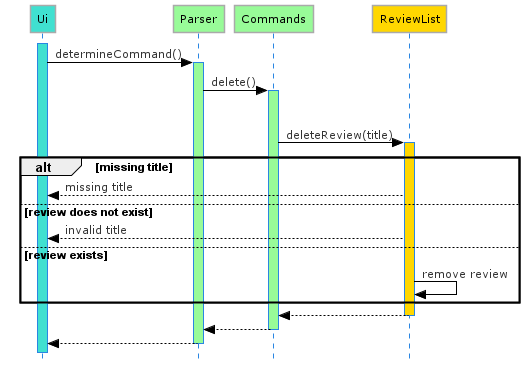

The diagram above was rendered by PlantUML. Its source (embedded in the PNG):
@startuml DeleteReviewSeq
!define LIGHTBLUE
!includeurl https://raw.githubusercontent.com/Drakemor/RedDress-PlantUML/master/style.puml
skinparam style strictuml

participant Ui #Turquoise
participant Parser #PaleGreen
participant Commands #PaleGreen
participant ReviewList #Gold

activate Ui #Turquoise
Ui -> Parser : determineCommand()
activate Parser #PaleGreen

Parser -> Commands : delete()
activate Commands #PaleGreen

alt isReviewMode
    Commands -> ReviewList : deleteReview(title)
    activate ReviewList #Gold

    alt missing title
        ReviewList --> Ui : missing title

    else review does not exist
        ReviewList --> Ui : invalid title

    else review exists
        ReviewList -> ReviewList : remove review
    end

    ReviewList --> Commands
    deactivate ReviewList

Commands --> Parser
deactivate Commands
Parser --> Ui
deactivate Parser

@enduml